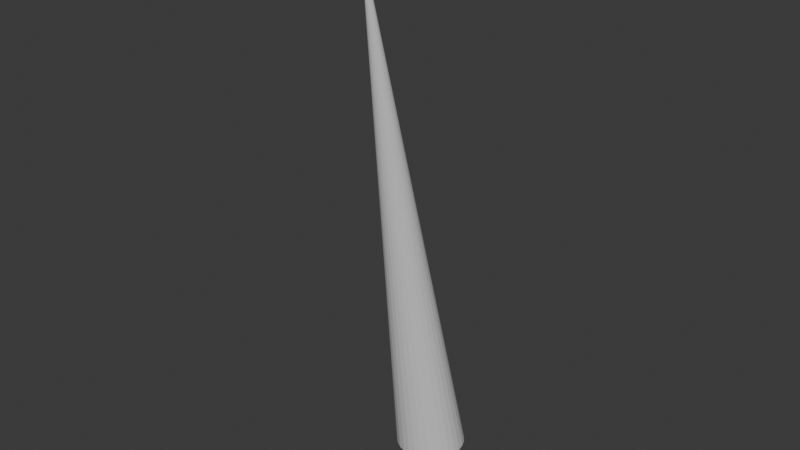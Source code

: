 # Source: spike1.blend  (saved by Blender 4.5.91; exported with 4.5.12 LTS)
import bpy
from mathutils import Matrix  # noqa: F401  (used for matrix-valued properties, if any)

bpy.ops.wm.read_factory_settings(use_empty=True)
scene = bpy.context.scene
scene.name = 'Scene'

# ---- collections
col_collection = bpy.data.collections.new('Collection'); scene.collection.children.link(col_collection)

# ---- world
world_world = bpy.data.worlds.new('World'); scene.world = world_world
world_world.use_nodes = True; world_world.node_tree.nodes.clear()
_N = world_world.node_tree.nodes; _L = world_world.node_tree.links
n0 = _N.new('ShaderNodeOutputWorld'); n0.name = 'World Output'; n0.location = (200, 100)
n1 = _N.new('ShaderNodeBackground'); n1.name = 'Background'; n1.location = (-200, 100)
n1.inputs[0].default_value = (0.05088, 0.05088, 0.05088, 1.0)
_L.new(n1.outputs[0], n0.inputs[0])
n0.is_active_output = True
world_world.color = (0.05088, 0.05088, 0.05088)
world_world.sun_shadow_jitter_overblur = 0.0

# ---- meshes
me_cone_054 = bpy.data.meshes.new('Cone.054')
me_cone_054.from_pydata([(0.0, 1.0, -1.0), (0.2079, 0.9781, -1.0), (0.4067, 0.9135, -1.0), (0.5878, 0.809, -1.0), (0.7431, 0.6691, -1.0), (0.866, 0.5, -1.0), (0.9511, 0.309, -1.0), (0.9945, 0.1045, -1.0), (0.9945, -0.1045, -1.0), (0.9511, -0.309, -1.0), (0.866, -0.5, -1.0), (0.7431, -0.6691, -1.0), (0.5878, -0.809, -1.0), (0.4067, -0.9135, -1.0), (0.2079, -0.9781, -1.0), (0.0, -1.0, -1.0), (-0.2079, -0.9781, -1.0), (-0.4067, -0.9135, -1.0), (-0.5878, -0.809, -1.0), (-0.7431, -0.6691, -1.0), (-0.866, -0.5, -1.0), (-0.9511, -0.309, -1.0), (-0.9945, -0.1045, -1.0), (-0.9945, 0.1045, -1.0), (-0.9511, 0.309, -1.0), (-0.866, 0.5, -1.0), (-0.7431, 0.6691, -1.0), (-0.5878, 0.809, -1.0), (-0.4067, 0.9135, -1.0), (-0.2079, 0.9781, -1.0), (1.778, -4.776, 14.95)], [], [(0, 30, 1), (1, 30, 2), (2, 30, 3), (3, 30, 4), (4, 30, 5), (5, 30, 6), (6, 30, 7), (7, 30, 8), (8, 30, 9), (9, 30, 10), (10, 30, 11), (11, 30, 12), (12, 30, 13), (13, 30, 14), (14, 30, 15), (15, 30, 16), (16, 30, 17), (17, 30, 18), (18, 30, 19), (19, 30, 20), (20, 30, 21), (21, 30, 22), (22, 30, 23), (23, 30, 24), (24, 30, 25), (25, 30, 26), (26, 30, 27), (27, 30, 28), (0, 1, 2, 3, 4, 5, 6, 7, 8, 9, 10, 11, 12, 13, 14, 15, 16, 17, 18, 19, 20, 21, 22, 23, 24, 25, 26, 27, 28, 29), (28, 30, 29), (29, 30, 0)])
_uv = me_cone_054.uv_layers.new(name='UVMap')
_uv.uv.foreach_set('vector', [0.25, 0.49, 0.25, 0.25, 0.2999, 0.4848, 0.2999, 0.4848, 0.25, 0.25, 0.3476, 0.4693, 0.3476, 0.4693, 0.25, 0.25, 0.3911, 0.4442, 0.3911, 0.4442, 0.25, 0.25, 0.4284, 0.4106, 0.4284, 0.4106, 0.25, 0.25, 0.4578, 0.37, 0.4578, 0.37, 0.25, 0.25, 0.4783, 0.3242, 0.4783, 0.3242, 0.25, 0.25, 0.4887, 0.2751, 0.4887, 0.2751, 0.25, 0.25, 0.4887, 0.2249, 0.4887, 0.2249, 0.25, 0.25, 0.4783, 0.1758, 0.4783, 0.1758, 0.25, 0.25, 0.4578, 0.13, 0.4578, 0.13, 0.25, 0.25, 0.4284, 0.08941, 0.4284, 0.08941, 0.25, 0.25, 0.3911, 0.05584, 0.3911, 0.05584, 0.25, 0.25, 0.3476, 0.03075, 0.3476, 0.03075, 0.25, 0.25, 0.2999, 0.01524, 0.2999, 0.01524, 0.25, 0.25, 0.25, 0.01, 0.25, 0.01, 0.25, 0.25, 0.2001, 0.01524, 0.2001, 0.01524, 0.25, 0.25, 0.1524, 0.03075, 0.1524, 0.03075, 0.25, 0.25, 0.1089, 0.05584, 0.1089, 0.05584, 0.25, 0.25, 0.07165, 0.08941, 0.07165, 0.08941, 0.25, 0.25, 0.04215, 0.13, 0.04215, 0.13, 0.25, 0.25, 0.02175, 0.1758, 0.02175, 0.1758, 0.25, 0.25, 0.01131, 0.2249, 0.01131, 0.2249, 0.25, 0.25, 0.01131, 0.2751, 0.01131, 0.2751, 0.25, 0.25, 0.02175, 0.3242, 0.02175, 0.3242, 0.25, 0.25, 0.04215, 0.37, 0.04215, 0.37, 0.25, 0.25, 0.07165, 0.4106, 0.07165, 0.4106, 0.25, 0.25, 0.1089, 0.4442, 0.1089, 0.4442, 0.25, 0.25, 0.1524, 0.4693, 0.75, 0.49, 0.7999, 0.4848, 0.8476, 0.4693, 0.8911, 0.4442, 0.9284, 0.4106, 0.9578, 0.37, 0.9783, 0.3242, 0.9887, 0.2751, 0.9887, 0.2249, 0.9783, 0.1758, 0.9578, 0.13, 0.9284, 0.08941, 0.8911, 0.05584, 0.8476, 0.03075, 0.7999, 0.01524, 0.75, 0.01, 0.7001, 0.01524, 0.6524, 0.03075, 0.6089, 0.05584, 0.5716, 0.08941, 0.5422, 0.13, 0.5217, 0.1758, 0.5113, 0.2249, 0.5113, 0.2751, 0.5217, 0.3242, 0.5422, 0.37, 0.5716, 0.4106, 0.6089, 0.4442, 0.6524, 0.4693, 0.7001, 0.4848, 0.1524, 0.4693, 0.25, 0.25, 0.2001, 0.4848, 0.2001, 0.4848, 0.25, 0.25, 0.25, 0.49])
me_cone_054.update()

# ---- objects
ob_cone = bpy.data.objects.new('Cone', me_cone_054)

# ---- transforms, parenting, visibility, modifiers, constraints
ob_cone.location = (0.0, 0.0, 0.0)

# ---- collection membership
col_collection.objects.link(ob_cone)

# ---- scene / render settings (as saved in the file)
scene.frame_start = 1; scene.frame_end = 250; scene.frame_set(1)
scene.render.engine = 'BLENDER_EEVEE_NEXT'
bpy.context.view_layer.update()

# ---- added for rendering (the .blend has no active camera and no usable light): camera, sun
cam_auto = bpy.data.cameras.new('AutoCamera')
cam_auto.lens = 50.0
cam_auto.sensor_width = 36.0
cam_auto.clip_end = 1000.0
ob_auto_camera = bpy.data.objects.new('AutoCamera', cam_auto)
scene.collection.objects.link(ob_auto_camera)
ob_auto_camera.location = (16.2978, -20.9753, 19.7016)
ob_auto_camera.rotation_euler = (1.09748, -7.21219e-08, 0.694738)
scene.camera = ob_auto_camera
light_auto_sun = bpy.data.lights.new('AutoSun', 'SUN')
light_auto_sun.energy = 3.0
light_auto_sun.angle = 0.0523599
ob_auto_sun = bpy.data.objects.new('AutoSun', light_auto_sun)
scene.collection.objects.link(ob_auto_sun)
ob_auto_sun.rotation_euler = (0.872665, 0.174533, 0.523599)
bpy.context.view_layer.update()

